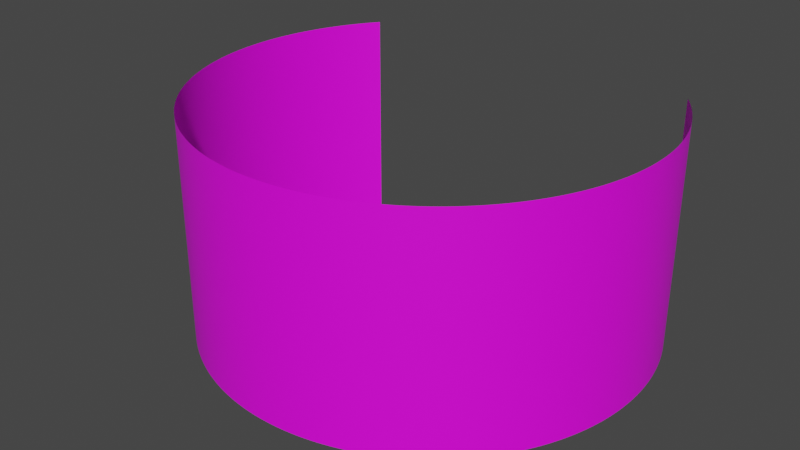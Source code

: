 # Source: Cave_UI_source.blend  (saved by Blender 3.4.6; exported with 4.5.12 LTS)
import bpy
from mathutils import Matrix  # noqa: F401  (used for matrix-valued properties, if any)

bpy.ops.wm.read_factory_settings(use_empty=True)
scene = bpy.context.scene
scene.name = 'Scene'

# ---- images (referenced by path relative to the original .blend; pixels are not part of the script)
import os
ASSET_DIR = os.environ.get("B2B_ASSET_DIR", "")  # directory of the original .blend (textures are referenced by path, not embedded)
HERE = os.path.dirname(os.path.abspath(__file__))  # packed textures are extracted next to this script under _unpacked/

def load_image(name, relpath, width, height, colorspace="sRGB"):
    """Load a texture the original file referenced (path relative to the .blend, or extracted next to this script)."""
    p = next((c for c in (os.path.join(HERE, relpath), os.path.join(ASSET_DIR, relpath)) if relpath and os.path.exists(c)), "")
    if p:
        img = bpy.data.images.load(p, check_existing=True)
        img.name = name
    else:  # same state as the original file: an image datablock whose file is absent (Cycles renders it pink)
        img = bpy.data.images.new(name, width, height)
        img.source = "FILE"
        img.filepath = "//" + (relpath or name)
    img.colorspace_settings.name = colorspace
    return img
img_calibration_pattern = load_image('Calibration Pattern', '', 4096, 1024, 'sRGB')

# ---- materials (node trees are filled in below, after node groups)
mat_calibration_pattern = bpy.data.materials.new('Calibration Pattern')
mat_calibration_pattern.use_backface_culling = True
mat_calibration_pattern.use_transparent_shadow = False

# ---- material node trees
mat_calibration_pattern.use_nodes = True; mat_calibration_pattern.node_tree.nodes.clear()
_N = mat_calibration_pattern.node_tree.nodes; _L = mat_calibration_pattern.node_tree.links
n0 = _N.new('ShaderNodeBsdfPrincipled'); n0.name = 'Principled BSDF'; n0.location = (10, 300)
n0.distribution = 'GGX'
n0.subsurface_method = 'RANDOM_WALK_SKIN'
n0.inputs[3].default_value = 1.45
n0.inputs[27].default_value = (0.0, 0.0, 0.0, 1.0)
n0.inputs[28].default_value = 1.0
n1 = _N.new('ShaderNodeOutputMaterial'); n1.name = 'Material Output'; n1.location = (300, 300)
n2 = _N.new('ShaderNodeTexImage'); n2.name = 'Image Texture'; n2.location = (-265, 254)
n2.image = img_calibration_pattern
_L.new(n0.outputs[0], n1.inputs[0])
_L.new(n2.outputs[0], n0.inputs[0])
n1.is_active_output = True

# ---- world
world_world = bpy.data.worlds.new('World'); scene.world = world_world
world_world.use_nodes = True; world_world.node_tree.nodes.clear()
_N = world_world.node_tree.nodes; _L = world_world.node_tree.links
n0 = _N.new('ShaderNodeOutputWorld'); n0.name = 'World Output'; n0.location = (300, 300)
n1 = _N.new('ShaderNodeBackground'); n1.name = 'Background'; n1.location = (10, 300)
n1.inputs[0].default_value = (0.05088, 0.05088, 0.05088, 1.0)
_L.new(n1.outputs[0], n0.inputs[0])
n0.is_active_output = True
world_world.color = (0.05088, 0.05088, 0.05088)
world_world.use_sun_shadow = False
world_world.sun_shadow_jitter_overblur = 0.0

# ---- meshes
me_cylinder_001 = bpy.data.meshes.new('Cylinder.001')
me_cylinder_001.from_pydata([(0.794, 0.6079, -0.5), (0.794, 0.6079, 0.5), (0.8016, 0.5979, -0.5), (0.8016, 0.5979, 0.5), (0.809, 0.5878, -0.5), (0.809, 0.5878, 0.5), (0.8163, 0.5776, -0.5), (0.8163, 0.5776, 0.5), (0.8235, 0.5673, -0.5), (0.8235, 0.5673, 0.5), (0.8306, 0.5569, -0.5), (0.8306, 0.5569, 0.5), (0.8375, 0.5464, -0.5), (0.8375, 0.5464, 0.5), (0.8443, 0.5358, -0.5), (0.8443, 0.5358, 0.5), (0.851, 0.5252, -0.5), (0.851, 0.5252, 0.5), (0.8575, 0.5144, -0.5), (0.8575, 0.5144, 0.5), (0.8639, 0.5036, -0.5), (0.8639, 0.5036, 0.5), (0.8702, 0.4927, -0.5), (0.8702, 0.4927, 0.5), (0.8763, 0.4818, -0.5), (0.8763, 0.4818, 0.5), (0.8823, 0.4707, -0.5), (0.8823, 0.4707, 0.5), (0.8881, 0.4596, -0.5), (0.8881, 0.4596, 0.5), (0.8938, 0.4484, -0.5), (0.8938, 0.4484, 0.5), (0.8994, 0.4371, -0.5), (0.8994, 0.4371, 0.5), (0.9048, 0.4258, -0.5), (0.9048, 0.4258, 0.5), (0.9101, 0.4144, -0.5), (0.9101, 0.4144, 0.5), (0.9152, 0.4029, -0.5), (0.9152, 0.4029, 0.5), (0.9202, 0.3914, -0.5), (0.9202, 0.3914, 0.5), (0.9251, 0.3798, -0.5), (0.9251, 0.3798, 0.5), (0.9298, 0.3681, -0.5), (0.9298, 0.3681, 0.5), (0.9343, 0.3564, -0.5), (0.9343, 0.3564, 0.5), (0.9387, 0.3446, -0.5), (0.9387, 0.3446, 0.5), (0.943, 0.3328, -0.5), (0.943, 0.3328, 0.5), (0.9471, 0.3209, -0.5), (0.9471, 0.3209, 0.5), (0.9511, 0.309, -0.5), (0.9511, 0.309, 0.5), (0.9549, 0.297, -0.5), (0.9549, 0.297, 0.5), (0.9585, 0.285, -0.5), (0.9585, 0.285, 0.5), (0.962, 0.273, -0.5), (0.962, 0.273, 0.5), (0.9654, 0.2608, -0.5), (0.9654, 0.2608, 0.5), (0.9686, 0.2487, -0.5), (0.9686, 0.2487, 0.5), (0.9716, 0.2365, -0.5), (0.9716, 0.2365, 0.5), (0.9745, 0.2243, -0.5), (0.9745, 0.2243, 0.5), (0.9773, 0.212, -0.5), (0.9773, 0.212, 0.5), (0.9799, 0.1997, -0.5), (0.9799, 0.1997, 0.5), (0.9823, 0.1874, -0.5), (0.9823, 0.1874, 0.5), (0.9846, 0.175, -0.5), (0.9846, 0.175, 0.5), (0.9867, 0.1626, -0.5), (0.9867, 0.1626, 0.5), (0.9887, 0.1502, -0.5), (0.9887, 0.1502, 0.5), (0.9905, 0.1378, -0.5), (0.9905, 0.1378, 0.5), (0.9921, 0.1253, -0.5), (0.9921, 0.1253, 0.5), (0.9936, 0.1129, -0.5), (0.9936, 0.1129, 0.5), (0.995, 0.1004, -0.5), (0.995, 0.1004, 0.5), (0.9961, 0.08785, -0.5), (0.9961, 0.08785, 0.5), (0.9972, 0.07533, -0.5), (0.9972, 0.07533, 0.5), (0.998, 0.06279, -0.5), (0.998, 0.06279, 0.5), (0.9987, 0.05024, -0.5), (0.9987, 0.05024, 0.5), (0.9993, 0.03769, -0.5), (0.9993, 0.03769, 0.5), (0.9997, 0.02513, -0.5), (0.9997, 0.02513, 0.5), (0.9999, 0.01257, -0.5), (0.9999, 0.01257, 0.5), (1.0, 0.0, -0.5), (1.0, 0.0, 0.5), (0.9999, -0.01257, -0.5), (0.9999, -0.01257, 0.5), (0.9997, -0.02513, -0.5), (0.9997, -0.02513, 0.5), (0.9993, -0.03769, -0.5), (0.9993, -0.03769, 0.5), (0.9987, -0.05024, -0.5), (0.9987, -0.05024, 0.5), (0.998, -0.06279, -0.5), (0.998, -0.06279, 0.5), (0.9972, -0.07533, -0.5), (0.9972, -0.07533, 0.5), (0.9961, -0.08785, -0.5), (0.9961, -0.08785, 0.5), (0.995, -0.1004, -0.5), (0.995, -0.1004, 0.5), (0.9936, -0.1129, -0.5), (0.9936, -0.1129, 0.5), (0.9921, -0.1253, -0.5), (0.9921, -0.1253, 0.5), (0.9905, -0.1378, -0.5), (0.9905, -0.1378, 0.5), (0.9887, -0.1502, -0.5), (0.9887, -0.1502, 0.5), (0.9867, -0.1626, -0.5), (0.9867, -0.1626, 0.5), (0.9846, -0.175, -0.5), (0.9846, -0.175, 0.5), (0.9823, -0.1874, -0.5), (0.9823, -0.1874, 0.5), (0.9799, -0.1997, -0.5), (0.9799, -0.1997, 0.5), (0.9773, -0.212, -0.5), (0.9773, -0.212, 0.5), (0.9745, -0.2243, -0.5), (0.9745, -0.2243, 0.5), (0.9716, -0.2365, -0.5), (0.9716, -0.2365, 0.5), (0.9686, -0.2487, -0.5), (0.9686, -0.2487, 0.5), (0.9654, -0.2608, -0.5), (0.9654, -0.2608, 0.5), (0.962, -0.273, -0.5), (0.962, -0.273, 0.5), (0.9585, -0.285, -0.5), (0.9585, -0.285, 0.5), (0.9549, -0.297, -0.5), (0.9549, -0.297, 0.5), (0.9511, -0.309, -0.5), (0.9511, -0.309, 0.5), (0.9471, -0.3209, -0.5), (0.9471, -0.3209, 0.5), (0.943, -0.3328, -0.5), (0.943, -0.3328, 0.5), (0.9387, -0.3446, -0.5), (0.9387, -0.3446, 0.5), (0.9343, -0.3564, -0.5), (0.9343, -0.3564, 0.5), (0.9298, -0.3681, -0.5), (0.9298, -0.3681, 0.5), (0.9251, -0.3798, -0.5), (0.9251, -0.3798, 0.5), (0.9202, -0.3914, -0.5), (0.9202, -0.3914, 0.5), (0.9152, -0.4029, -0.5), (0.9152, -0.4029, 0.5), (0.9101, -0.4144, -0.5), (0.9101, -0.4144, 0.5), (0.9048, -0.4258, -0.5), (0.9048, -0.4258, 0.5), (0.8994, -0.4371, -0.5), (0.8994, -0.4371, 0.5), (0.8938, -0.4484, -0.5), (0.8938, -0.4484, 0.5), (0.8881, -0.4596, -0.5), (0.8881, -0.4596, 0.5), (0.8823, -0.4707, -0.5), (0.8823, -0.4707, 0.5), (0.8763, -0.4818, -0.5), (0.8763, -0.4818, 0.5), (0.8702, -0.4927, -0.5), (0.8702, -0.4927, 0.5), (0.8639, -0.5036, -0.5), (0.8639, -0.5036, 0.5), (0.8575, -0.5144, -0.5), (0.8575, -0.5144, 0.5), (0.851, -0.5252, -0.5), (0.851, -0.5252, 0.5), (0.8443, -0.5358, -0.5), (0.8443, -0.5358, 0.5), (0.8375, -0.5464, -0.5), (0.8375, -0.5464, 0.5), (0.8306, -0.5569, -0.5), (0.8306, -0.5569, 0.5), (0.8235, -0.5673, -0.5), (0.8235, -0.5673, 0.5), (0.8163, -0.5776, -0.5), (0.8163, -0.5776, 0.5), (0.809, -0.5878, -0.5), (0.809, -0.5878, 0.5), (0.8016, -0.5979, -0.5), (0.8016, -0.5979, 0.5), (0.794, -0.6079, -0.5), (0.794, -0.6079, 0.5), (0.7863, -0.6179, -0.5), (0.7863, -0.6179, 0.5), (0.7785, -0.6277, -0.5), (0.7785, -0.6277, 0.5), (0.7705, -0.6374, -0.5), (0.7705, -0.6374, 0.5), (0.7624, -0.6471, -0.5), (0.7624, -0.6471, 0.5), (0.7543, -0.6566, -0.5), (0.7543, -0.6566, 0.5), (0.7459, -0.666, -0.5), (0.7459, -0.666, 0.5), (0.7375, -0.6753, -0.5), (0.7375, -0.6753, 0.5), (0.729, -0.6845, -0.5), (0.729, -0.6845, 0.5), (0.7203, -0.6937, -0.5), (0.7203, -0.6937, 0.5), (0.7115, -0.7026, -0.5), (0.7115, -0.7026, 0.5), (0.7026, -0.7115, -0.5), (0.7026, -0.7115, 0.5), (0.6937, -0.7203, -0.5), (0.6937, -0.7203, 0.5), (0.6845, -0.729, -0.5), (0.6845, -0.729, 0.5), (0.6753, -0.7375, -0.5), (0.6753, -0.7375, 0.5), (0.666, -0.7459, -0.5), (0.666, -0.7459, 0.5), (0.6566, -0.7543, -0.5), (0.6566, -0.7543, 0.5), (0.6471, -0.7624, -0.5), (0.6471, -0.7624, 0.5), (0.6374, -0.7705, -0.5), (0.6374, -0.7705, 0.5), (0.6277, -0.7785, -0.5), (0.6277, -0.7785, 0.5), (0.6179, -0.7863, -0.5), (0.6179, -0.7863, 0.5), (0.6079, -0.794, -0.5), (0.6079, -0.794, 0.5), (0.5979, -0.8016, -0.5), (0.5979, -0.8016, 0.5), (0.5878, -0.809, -0.5), (0.5878, -0.809, 0.5), (0.5776, -0.8163, -0.5), (0.5776, -0.8163, 0.5), (0.5673, -0.8235, -0.5), (0.5673, -0.8235, 0.5), (0.5569, -0.8306, -0.5), (0.5569, -0.8306, 0.5), (0.5464, -0.8375, -0.5), (0.5464, -0.8375, 0.5), (0.5358, -0.8443, -0.5), (0.5358, -0.8443, 0.5), (0.5252, -0.851, -0.5), (0.5252, -0.851, 0.5), (0.5144, -0.8575, -0.5), (0.5144, -0.8575, 0.5), (0.5036, -0.8639, -0.5), (0.5036, -0.8639, 0.5), (0.4927, -0.8702, -0.5), (0.4927, -0.8702, 0.5), (0.4818, -0.8763, -0.5), (0.4818, -0.8763, 0.5), (0.4707, -0.8823, -0.5), (0.4707, -0.8823, 0.5), (0.4596, -0.8881, -0.5), (0.4596, -0.8881, 0.5), (0.4484, -0.8938, -0.5), (0.4484, -0.8938, 0.5), (0.4371, -0.8994, -0.5), (0.4371, -0.8994, 0.5), (0.4258, -0.9048, -0.5), (0.4258, -0.9048, 0.5), (0.4144, -0.9101, -0.5), (0.4144, -0.9101, 0.5), (0.4029, -0.9152, -0.5), (0.4029, -0.9152, 0.5), (0.3914, -0.9202, -0.5), (0.3914, -0.9202, 0.5), (0.3798, -0.9251, -0.5), (0.3798, -0.9251, 0.5), (0.3681, -0.9298, -0.5), (0.3681, -0.9298, 0.5), (0.3564, -0.9343, -0.5), (0.3564, -0.9343, 0.5), (0.3446, -0.9387, -0.5), (0.3446, -0.9387, 0.5), (0.3328, -0.943, -0.5), (0.3328, -0.943, 0.5), (0.3209, -0.9471, -0.5), (0.3209, -0.9471, 0.5), (0.309, -0.9511, -0.5), (0.309, -0.9511, 0.5), (0.297, -0.9549, -0.5), (0.297, -0.9549, 0.5), (0.285, -0.9585, -0.5), (0.285, -0.9585, 0.5), (0.273, -0.962, -0.5), (0.273, -0.962, 0.5), (0.2608, -0.9654, -0.5), (0.2608, -0.9654, 0.5), (0.2487, -0.9686, -0.5), (0.2487, -0.9686, 0.5), (0.2365, -0.9716, -0.5), (0.2365, -0.9716, 0.5), (0.2243, -0.9745, -0.5), (0.2243, -0.9745, 0.5), (0.212, -0.9773, -0.5), (0.212, -0.9773, 0.5), (0.1997, -0.9799, -0.5), (0.1997, -0.9799, 0.5), (0.1874, -0.9823, -0.5), (0.1874, -0.9823, 0.5), (0.175, -0.9846, -0.5), (0.175, -0.9846, 0.5), (0.1626, -0.9867, -0.5), (0.1626, -0.9867, 0.5), (0.1502, -0.9887, -0.5), (0.1502, -0.9887, 0.5), (0.1378, -0.9905, -0.5), (0.1378, -0.9905, 0.5), (0.1253, -0.9921, -0.5), (0.1253, -0.9921, 0.5), (0.1129, -0.9936, -0.5), (0.1129, -0.9936, 0.5), (0.1004, -0.995, -0.5), (0.1004, -0.995, 0.5), (0.08785, -0.9961, -0.5), (0.08785, -0.9961, 0.5), (0.07533, -0.9972, -0.5), (0.07533, -0.9972, 0.5), (0.06279, -0.998, -0.5), (0.06279, -0.998, 0.5), (0.05024, -0.9987, -0.5), (0.05024, -0.9987, 0.5), (0.03769, -0.9993, -0.5), (0.03769, -0.9993, 0.5), (0.02513, -0.9997, -0.5), (0.02513, -0.9997, 0.5), (0.01257, -0.9999, -0.5), (0.01257, -0.9999, 0.5), (0.0, -1.0, -0.5), (0.0, -1.0, 0.5), (-0.01257, -0.9999, -0.5), (-0.01257, -0.9999, 0.5), (-0.02513, -0.9997, -0.5), (-0.02513, -0.9997, 0.5), (-0.03769, -0.9993, -0.5), (-0.03769, -0.9993, 0.5), (-0.05024, -0.9987, -0.5), (-0.05024, -0.9987, 0.5), (-0.06279, -0.998, -0.5), (-0.06279, -0.998, 0.5), (-0.07533, -0.9972, -0.5), (-0.07533, -0.9972, 0.5), (-0.08785, -0.9961, -0.5), (-0.08785, -0.9961, 0.5), (-0.1004, -0.995, -0.5), (-0.1004, -0.995, 0.5), (-0.1129, -0.9936, -0.5), (-0.1129, -0.9936, 0.5), (-0.1253, -0.9921, -0.5), (-0.1253, -0.9921, 0.5), (-0.1378, -0.9905, -0.5), (-0.1378, -0.9905, 0.5), (-0.1502, -0.9887, -0.5), (-0.1502, -0.9887, 0.5), (-0.1626, -0.9867, -0.5), (-0.1626, -0.9867, 0.5), (-0.175, -0.9846, -0.5), (-0.175, -0.9846, 0.5), (-0.1874, -0.9823, -0.5), (-0.1874, -0.9823, 0.5), (-0.1997, -0.9799, -0.5), (-0.1997, -0.9799, 0.5), (-0.212, -0.9773, -0.5), (-0.212, -0.9773, 0.5), (-0.2243, -0.9745, -0.5), (-0.2243, -0.9745, 0.5), (-0.2365, -0.9716, -0.5), (-0.2365, -0.9716, 0.5), (-0.2487, -0.9686, -0.5), (-0.2487, -0.9686, 0.5), (-0.2608, -0.9654, -0.5), (-0.2608, -0.9654, 0.5), (-0.273, -0.962, -0.5), (-0.273, -0.962, 0.5), (-0.285, -0.9585, -0.5), (-0.285, -0.9585, 0.5), (-0.297, -0.9549, -0.5), (-0.297, -0.9549, 0.5), (-0.309, -0.9511, -0.5), (-0.309, -0.9511, 0.5), (-0.3209, -0.9471, -0.5), (-0.3209, -0.9471, 0.5), (-0.3328, -0.943, -0.5), (-0.3328, -0.943, 0.5), (-0.3446, -0.9387, -0.5), (-0.3446, -0.9387, 0.5), (-0.3564, -0.9343, -0.5), (-0.3564, -0.9343, 0.5), (-0.3681, -0.9298, -0.5), (-0.3681, -0.9298, 0.5), (-0.3798, -0.9251, -0.5), (-0.3798, -0.9251, 0.5), (-0.3914, -0.9202, -0.5), (-0.3914, -0.9202, 0.5), (-0.4029, -0.9152, -0.5), (-0.4029, -0.9152, 0.5), (-0.4144, -0.9101, -0.5), (-0.4144, -0.9101, 0.5), (-0.4258, -0.9048, -0.5), (-0.4258, -0.9048, 0.5), (-0.4371, -0.8994, -0.5), (-0.4371, -0.8994, 0.5), (-0.4484, -0.8938, -0.5), (-0.4484, -0.8938, 0.5), (-0.4596, -0.8881, -0.5), (-0.4596, -0.8881, 0.5), (-0.4707, -0.8823, -0.5), (-0.4707, -0.8823, 0.5), (-0.4818, -0.8763, -0.5), (-0.4818, -0.8763, 0.5), (-0.4927, -0.8702, -0.5), (-0.4927, -0.8702, 0.5), (-0.5036, -0.8639, -0.5), (-0.5036, -0.8639, 0.5), (-0.5144, -0.8575, -0.5), (-0.5144, -0.8575, 0.5), (-0.5252, -0.851, -0.5), (-0.5252, -0.851, 0.5), (-0.5358, -0.8443, -0.5), (-0.5358, -0.8443, 0.5), (-0.5464, -0.8375, -0.5), (-0.5464, -0.8375, 0.5), (-0.5569, -0.8306, -0.5), (-0.5569, -0.8306, 0.5), (-0.5673, -0.8235, -0.5), (-0.5673, -0.8235, 0.5), (-0.5776, -0.8163, -0.5), (-0.5776, -0.8163, 0.5), (-0.5878, -0.809, -0.5), (-0.5878, -0.809, 0.5), (-0.5979, -0.8016, -0.5), (-0.5979, -0.8016, 0.5), (-0.6079, -0.794, -0.5), (-0.6079, -0.794, 0.5), (-0.6179, -0.7863, -0.5), (-0.6179, -0.7863, 0.5), (-0.6277, -0.7785, -0.5), (-0.6277, -0.7785, 0.5), (-0.6374, -0.7705, -0.5), (-0.6374, -0.7705, 0.5), (-0.6471, -0.7624, -0.5), (-0.6471, -0.7624, 0.5), (-0.6566, -0.7543, -0.5), (-0.6566, -0.7543, 0.5), (-0.666, -0.7459, -0.5), (-0.666, -0.7459, 0.5), (-0.6753, -0.7375, -0.5), (-0.6753, -0.7375, 0.5), (-0.6845, -0.729, -0.5), (-0.6845, -0.729, 0.5), (-0.6937, -0.7203, -0.5), (-0.6937, -0.7203, 0.5), (-0.7026, -0.7115, -0.5), (-0.7026, -0.7115, 0.5), (-0.7115, -0.7026, -0.5), (-0.7115, -0.7026, 0.5), (-0.7203, -0.6937, -0.5), (-0.7203, -0.6937, 0.5), (-0.729, -0.6845, -0.5), (-0.729, -0.6845, 0.5), (-0.7375, -0.6753, -0.5), (-0.7375, -0.6753, 0.5), (-0.7459, -0.666, -0.5), (-0.7459, -0.666, 0.5), (-0.7543, -0.6566, -0.5), (-0.7543, -0.6566, 0.5), (-0.7624, -0.6471, -0.5), (-0.7624, -0.6471, 0.5), (-0.7705, -0.6374, -0.5), (-0.7705, -0.6374, 0.5), (-0.7785, -0.6277, -0.5), (-0.7785, -0.6277, 0.5), (-0.7863, -0.6179, -0.5), (-0.7863, -0.6179, 0.5), (-0.794, -0.6079, -0.5), (-0.794, -0.6079, 0.5), (-0.8016, -0.5979, -0.5), (-0.8016, -0.5979, 0.5), (-0.809, -0.5878, -0.5), (-0.809, -0.5878, 0.5), (-0.8163, -0.5776, -0.5), (-0.8163, -0.5776, 0.5), (-0.8235, -0.5673, -0.5), (-0.8235, -0.5673, 0.5), (-0.8306, -0.5569, -0.5), (-0.8306, -0.5569, 0.5), (-0.8375, -0.5464, -0.5), (-0.8375, -0.5464, 0.5), (-0.8443, -0.5358, -0.5), (-0.8443, -0.5358, 0.5), (-0.851, -0.5252, -0.5), (-0.851, -0.5252, 0.5), (-0.8575, -0.5144, -0.5), (-0.8575, -0.5144, 0.5), (-0.8639, -0.5036, -0.5), (-0.8639, -0.5036, 0.5), (-0.8702, -0.4927, -0.5), (-0.8702, -0.4927, 0.5), (-0.8763, -0.4818, -0.5), (-0.8763, -0.4818, 0.5), (-0.8823, -0.4707, -0.5), (-0.8823, -0.4707, 0.5), (-0.8881, -0.4596, -0.5), (-0.8881, -0.4596, 0.5), (-0.8938, -0.4484, -0.5), (-0.8938, -0.4484, 0.5), (-0.8994, -0.4371, -0.5), (-0.8994, -0.4371, 0.5), (-0.9048, -0.4258, -0.5), (-0.9048, -0.4258, 0.5), (-0.9101, -0.4144, -0.5), (-0.9101, -0.4144, 0.5), (-0.9152, -0.4029, -0.5), (-0.9152, -0.4029, 0.5), (-0.9202, -0.3914, -0.5), (-0.9202, -0.3914, 0.5), (-0.9251, -0.3798, -0.5), (-0.9251, -0.3798, 0.5), (-0.9298, -0.3681, -0.5), (-0.9298, -0.3681, 0.5), (-0.9343, -0.3564, -0.5), (-0.9343, -0.3564, 0.5), (-0.9387, -0.3446, -0.5), (-0.9387, -0.3446, 0.5), (-0.943, -0.3328, -0.5), (-0.943, -0.3328, 0.5), (-0.9471, -0.3209, -0.5), (-0.9471, -0.3209, 0.5), (-0.9511, -0.309, -0.5), (-0.9511, -0.309, 0.5), (-0.9549, -0.297, -0.5), (-0.9549, -0.297, 0.5), (-0.9585, -0.285, -0.5), (-0.9585, -0.285, 0.5), (-0.962, -0.273, -0.5), (-0.962, -0.273, 0.5), (-0.9654, -0.2608, -0.5), (-0.9654, -0.2608, 0.5), (-0.9686, -0.2487, -0.5), (-0.9686, -0.2487, 0.5), (-0.9716, -0.2365, -0.5), (-0.9716, -0.2365, 0.5), (-0.9745, -0.2243, -0.5), (-0.9745, -0.2243, 0.5), (-0.9773, -0.212, -0.5), (-0.9773, -0.212, 0.5), (-0.9799, -0.1997, -0.5), (-0.9799, -0.1997, 0.5), (-0.9823, -0.1874, -0.5), (-0.9823, -0.1874, 0.5), (-0.9846, -0.175, -0.5), (-0.9846, -0.175, 0.5), (-0.9867, -0.1626, -0.5), (-0.9867, -0.1626, 0.5), (-0.9887, -0.1502, -0.5), (-0.9887, -0.1502, 0.5), (-0.9905, -0.1378, -0.5), (-0.9905, -0.1378, 0.5), (-0.9921, -0.1253, -0.5), (-0.9921, -0.1253, 0.5), (-0.9936, -0.1129, -0.5), (-0.9936, -0.1129, 0.5), (-0.995, -0.1004, -0.5), (-0.995, -0.1004, 0.5), (-0.9961, -0.08785, -0.5), (-0.9961, -0.08785, 0.5), (-0.9972, -0.07533, -0.5), (-0.9972, -0.07533, 0.5), (-0.998, -0.06279, -0.5), (-0.998, -0.06279, 0.5), (-0.9987, -0.05024, -0.5), (-0.9987, -0.05024, 0.5), (-0.9993, -0.03769, -0.5), (-0.9993, -0.03769, 0.5), (-0.9997, -0.02513, -0.5), (-0.9997, -0.02513, 0.5), (-0.9999, -0.01257, -0.5), (-0.9999, -0.01257, 0.5), (-1.0, 0.0, -0.5), (-1.0, 0.0, 0.5), (-0.9999, 0.01257, -0.5), (-0.9999, 0.01257, 0.5), (-0.9997, 0.02513, -0.5), (-0.9997, 0.02513, 0.5), (-0.9993, 0.03769, -0.5), (-0.9993, 0.03769, 0.5), (-0.9987, 0.05024, -0.5), (-0.9987, 0.05024, 0.5), (-0.998, 0.06279, -0.5), (-0.998, 0.06279, 0.5), (-0.9972, 0.07533, -0.5), (-0.9972, 0.07533, 0.5), (-0.9961, 0.08785, -0.5), (-0.9961, 0.08785, 0.5), (-0.995, 0.1004, -0.5), (-0.995, 0.1004, 0.5), (-0.9936, 0.1129, -0.5), (-0.9936, 0.1129, 0.5), (-0.9921, 0.1253, -0.5), (-0.9921, 0.1253, 0.5), (-0.9905, 0.1378, -0.5), (-0.9905, 0.1378, 0.5), (-0.9887, 0.1502, -0.5), (-0.9887, 0.1502, 0.5), (-0.9867, 0.1626, -0.5), (-0.9867, 0.1626, 0.5), (-0.9846, 0.175, -0.5), (-0.9846, 0.175, 0.5), (-0.9823, 0.1874, -0.5), (-0.9823, 0.1874, 0.5), (-0.9799, 0.1997, -0.5), (-0.9799, 0.1997, 0.5), (-0.9773, 0.212, -0.5), (-0.9773, 0.212, 0.5), (-0.9745, 0.2243, -0.5), (-0.9745, 0.2243, 0.5), (-0.9716, 0.2365, -0.5), (-0.9716, 0.2365, 0.5), (-0.9686, 0.2487, -0.5), (-0.9686, 0.2487, 0.5), (-0.9654, 0.2608, -0.5), (-0.9654, 0.2608, 0.5), (-0.962, 0.273, -0.5), (-0.962, 0.273, 0.5), (-0.9585, 0.285, -0.5), (-0.9585, 0.285, 0.5), (-0.9549, 0.297, -0.5), (-0.9549, 0.297, 0.5), (-0.9511, 0.309, -0.5), (-0.9511, 0.309, 0.5), (-0.9471, 0.3209, -0.5), (-0.9471, 0.3209, 0.5), (-0.943, 0.3328, -0.5), (-0.943, 0.3328, 0.5), (-0.9387, 0.3446, -0.5), (-0.9387, 0.3446, 0.5), (-0.9343, 0.3564, -0.5), (-0.9343, 0.3564, 0.5), (-0.9298, 0.3681, -0.5), (-0.9298, 0.3681, 0.5), (-0.9251, 0.3798, -0.5), (-0.9251, 0.3798, 0.5), (-0.9202, 0.3914, -0.5), (-0.9202, 0.3914, 0.5), (-0.9152, 0.4029, -0.5), (-0.9152, 0.4029, 0.5), (-0.9101, 0.4144, -0.5), (-0.9101, 0.4144, 0.5), (-0.9048, 0.4258, -0.5), (-0.9048, 0.4258, 0.5), (-0.8994, 0.4371, -0.5), (-0.8994, 0.4371, 0.5), (-0.8938, 0.4484, -0.5), (-0.8938, 0.4484, 0.5), (-0.8881, 0.4596, -0.5), (-0.8881, 0.4596, 0.5), (-0.8823, 0.4707, -0.5), (-0.8823, 0.4707, 0.5), (-0.8763, 0.4818, -0.5), (-0.8763, 0.4818, 0.5), (-0.8702, 0.4927, -0.5), (-0.8702, 0.4927, 0.5), (-0.8639, 0.5036, -0.5), (-0.8639, 0.5036, 0.5), (-0.8575, 0.5144, -0.5), (-0.8575, 0.5144, 0.5), (-0.851, 0.5252, -0.5), (-0.851, 0.5252, 0.5), (-0.8443, 0.5358, -0.5), (-0.8443, 0.5358, 0.5), (-0.8375, 0.5464, -0.5), (-0.8375, 0.5464, 0.5), (-0.8306, 0.5569, -0.5), (-0.8306, 0.5569, 0.5), (-0.8235, 0.5673, -0.5), (-0.8235, 0.5673, 0.5), (-0.8163, 0.5776, -0.5), (-0.8163, 0.5776, 0.5), (-0.809, 0.5878, -0.5), (-0.809, 0.5878, 0.5), (-0.8016, 0.5979, -0.5), (-0.8016, 0.5979, 0.5), (-0.794, 0.6079, -0.5), (-0.794, 0.6079, 0.5)], [], [(0, 2, 3, 1), (2, 4, 5, 3), (4, 6, 7, 5), (6, 8, 9, 7), (8, 10, 11, 9), (10, 12, 13, 11), (12, 14, 15, 13), (14, 16, 17, 15), (16, 18, 19, 17), (18, 20, 21, 19), (20, 22, 23, 21), (22, 24, 25, 23), (24, 26, 27, 25), (26, 28, 29, 27), (28, 30, 31, 29), (30, 32, 33, 31), (32, 34, 35, 33), (34, 36, 37, 35), (36, 38, 39, 37), (38, 40, 41, 39), (40, 42, 43, 41), (42, 44, 45, 43), (44, 46, 47, 45), (46, 48, 49, 47), (48, 50, 51, 49), (50, 52, 53, 51), (52, 54, 55, 53), (54, 56, 57, 55), (56, 58, 59, 57), (58, 60, 61, 59), (60, 62, 63, 61), (62, 64, 65, 63), (64, 66, 67, 65), (66, 68, 69, 67), (68, 70, 71, 69), (70, 72, 73, 71), (72, 74, 75, 73), (74, 76, 77, 75), (76, 78, 79, 77), (78, 80, 81, 79), (80, 82, 83, 81), (82, 84, 85, 83), (84, 86, 87, 85), (86, 88, 89, 87), (88, 90, 91, 89), (90, 92, 93, 91), (92, 94, 95, 93), (94, 96, 97, 95), (96, 98, 99, 97), (98, 100, 101, 99), (100, 102, 103, 101), (102, 104, 105, 103), (104, 106, 107, 105), (106, 108, 109, 107), (108, 110, 111, 109), (110, 112, 113, 111), (112, 114, 115, 113), (114, 116, 117, 115), (116, 118, 119, 117), (118, 120, 121, 119), (120, 122, 123, 121), (122, 124, 125, 123), (124, 126, 127, 125), (126, 128, 129, 127), (128, 130, 131, 129), (130, 132, 133, 131), (132, 134, 135, 133), (134, 136, 137, 135), (136, 138, 139, 137), (138, 140, 141, 139), (140, 142, 143, 141), (142, 144, 145, 143), (144, 146, 147, 145), (146, 148, 149, 147), (148, 150, 151, 149), (150, 152, 153, 151), (152, 154, 155, 153), (154, 156, 157, 155), (156, 158, 159, 157), (158, 160, 161, 159), (160, 162, 163, 161), (162, 164, 165, 163), (164, 166, 167, 165), (166, 168, 169, 167), (168, 170, 171, 169), (170, 172, 173, 171), (172, 174, 175, 173), (174, 176, 177, 175), (176, 178, 179, 177), (178, 180, 181, 179), (180, 182, 183, 181), (182, 184, 185, 183), (184, 186, 187, 185), (186, 188, 189, 187), (188, 190, 191, 189), (190, 192, 193, 191), (192, 194, 195, 193), (194, 196, 197, 195), (196, 198, 199, 197), (198, 200, 201, 199), (200, 202, 203, 201), (202, 204, 205, 203), (204, 206, 207, 205), (206, 208, 209, 207), (208, 210, 211, 209), (210, 212, 213, 211), (212, 214, 215, 213), (214, 216, 217, 215), (216, 218, 219, 217), (218, 220, 221, 219), (220, 222, 223, 221), (222, 224, 225, 223), (224, 226, 227, 225), (226, 228, 229, 227), (228, 230, 231, 229), (230, 232, 233, 231), (232, 234, 235, 233), (234, 236, 237, 235), (236, 238, 239, 237), (238, 240, 241, 239), (240, 242, 243, 241), (242, 244, 245, 243), (244, 246, 247, 245), (246, 248, 249, 247), (248, 250, 251, 249), (250, 252, 253, 251), (252, 254, 255, 253), (254, 256, 257, 255), (256, 258, 259, 257), (258, 260, 261, 259), (260, 262, 263, 261), (262, 264, 265, 263), (264, 266, 267, 265), (266, 268, 269, 267), (268, 270, 271, 269), (270, 272, 273, 271), (272, 274, 275, 273), (274, 276, 277, 275), (276, 278, 279, 277), (278, 280, 281, 279), (280, 282, 283, 281), (282, 284, 285, 283), (284, 286, 287, 285), (286, 288, 289, 287), (288, 290, 291, 289), (290, 292, 293, 291), (292, 294, 295, 293), (294, 296, 297, 295), (296, 298, 299, 297), (298, 300, 301, 299), (300, 302, 303, 301), (302, 304, 305, 303), (304, 306, 307, 305), (306, 308, 309, 307), (308, 310, 311, 309), (310, 312, 313, 311), (312, 314, 315, 313), (314, 316, 317, 315), (316, 318, 319, 317), (318, 320, 321, 319), (320, 322, 323, 321), (322, 324, 325, 323), (324, 326, 327, 325), (326, 328, 329, 327), (328, 330, 331, 329), (330, 332, 333, 331), (332, 334, 335, 333), (334, 336, 337, 335), (336, 338, 339, 337), (338, 340, 341, 339), (340, 342, 343, 341), (342, 344, 345, 343), (344, 346, 347, 345), (346, 348, 349, 347), (348, 350, 351, 349), (350, 352, 353, 351), (352, 354, 355, 353), (354, 356, 357, 355), (356, 358, 359, 357), (358, 360, 361, 359), (360, 362, 363, 361), (362, 364, 365, 363), (364, 366, 367, 365), (366, 368, 369, 367), (368, 370, 371, 369), (370, 372, 373, 371), (372, 374, 375, 373), (374, 376, 377, 375), (376, 378, 379, 377), (378, 380, 381, 379), (380, 382, 383, 381), (382, 384, 385, 383), (384, 386, 387, 385), (386, 388, 389, 387), (388, 390, 391, 389), (390, 392, 393, 391), (392, 394, 395, 393), (394, 396, 397, 395), (396, 398, 399, 397), (398, 400, 401, 399), (400, 402, 403, 401), (402, 404, 405, 403), (404, 406, 407, 405), (406, 408, 409, 407), (408, 410, 411, 409), (410, 412, 413, 411), (412, 414, 415, 413), (414, 416, 417, 415), (416, 418, 419, 417), (418, 420, 421, 419), (420, 422, 423, 421), (422, 424, 425, 423), (424, 426, 427, 425), (426, 428, 429, 427), (428, 430, 431, 429), (430, 432, 433, 431), (432, 434, 435, 433), (434, 436, 437, 435), (436, 438, 439, 437), (438, 440, 441, 439), (440, 442, 443, 441), (442, 444, 445, 443), (444, 446, 447, 445), (446, 448, 449, 447), (448, 450, 451, 449), (450, 452, 453, 451), (452, 454, 455, 453), (454, 456, 457, 455), (456, 458, 459, 457), (458, 460, 461, 459), (460, 462, 463, 461), (462, 464, 465, 463), (464, 466, 467, 465), (466, 468, 469, 467), (468, 470, 471, 469), (470, 472, 473, 471), (472, 474, 475, 473), (474, 476, 477, 475), (476, 478, 479, 477), (478, 480, 481, 479), (480, 482, 483, 481), (482, 484, 485, 483), (484, 486, 487, 485), (486, 488, 489, 487), (488, 490, 491, 489), (490, 492, 493, 491), (492, 494, 495, 493), (494, 496, 497, 495), (496, 498, 499, 497), (498, 500, 501, 499), (500, 502, 503, 501), (502, 504, 505, 503), (504, 506, 507, 505), (506, 508, 509, 507), (508, 510, 511, 509), (510, 512, 513, 511), (512, 514, 515, 513), (514, 516, 517, 515), (516, 518, 519, 517), (518, 520, 521, 519), (520, 522, 523, 521), (522, 524, 525, 523), (524, 526, 527, 525), (526, 528, 529, 527), (528, 530, 531, 529), (530, 532, 533, 531), (532, 534, 535, 533), (534, 536, 537, 535), (536, 538, 539, 537), (538, 540, 541, 539), (540, 542, 543, 541), (542, 544, 545, 543), (544, 546, 547, 545), (546, 548, 549, 547), (548, 550, 551, 549), (550, 552, 553, 551), (552, 554, 555, 553), (554, 556, 557, 555), (556, 558, 559, 557), (558, 560, 561, 559), (560, 562, 563, 561), (562, 564, 565, 563), (564, 566, 567, 565), (566, 568, 569, 567), (568, 570, 571, 569), (570, 572, 573, 571), (572, 574, 575, 573), (574, 576, 577, 575), (576, 578, 579, 577), (578, 580, 581, 579), (580, 582, 583, 581), (582, 584, 585, 583), (584, 586, 587, 585), (586, 588, 589, 587), (588, 590, 591, 589), (590, 592, 593, 591), (592, 594, 595, 593), (594, 596, 597, 595), (596, 598, 599, 597), (598, 600, 601, 599), (600, 602, 603, 601), (602, 604, 605, 603), (604, 606, 607, 605), (606, 608, 609, 607), (608, 610, 611, 609), (610, 612, 613, 611), (612, 614, 615, 613), (614, 616, 617, 615), (616, 618, 619, 617), (618, 620, 621, 619), (620, 622, 623, 621), (622, 624, 625, 623), (624, 626, 627, 625), (626, 628, 629, 627), (628, 630, 631, 629), (630, 632, 633, 631), (632, 634, 635, 633), (634, 636, 637, 635), (636, 638, 639, 637), (638, 640, 641, 639), (640, 642, 643, 641), (642, 644, 645, 643), (644, 646, 647, 645), (646, 648, 649, 647), (648, 650, 651, 649), (650, 652, 653, 651), (652, 654, 655, 653), (654, 656, 657, 655), (656, 658, 659, 657), (658, 660, 661, 659), (660, 662, 663, 661), (662, 664, 665, 663), (664, 666, 667, 665), (666, 668, 669, 667), (668, 670, 671, 669), (670, 672, 673, 671), (672, 674, 675, 673), (674, 676, 677, 675), (676, 678, 679, 677), (678, 680, 681, 679), (680, 682, 683, 681), (682, 684, 685, 683), (684, 686, 687, 685), (686, 688, 689, 687), (688, 690, 691, 689), (690, 692, 693, 691), (692, 694, 695, 693), (694, 696, 697, 695), (696, 698, 699, 697), (698, 700, 701, 699), (700, 702, 703, 701), (702, 704, 705, 703), (704, 706, 707, 705), (706, 708, 709, 707)])
me_cylinder_001.polygons.foreach_set('use_smooth', [True] * 354)
_uv = me_cylinder_001.uv_layers.new(name='UVMap')
_uv.uv.foreach_set('vector', [-2.48e-10, 0.0, 0.002825, 0.0, 0.002825, 1.0, -2.48e-10, 1.0, 0.002825, 0.0, 0.00565, 0.0, 0.00565, 1.0, 0.002825, 1.0, 0.00565, 0.0, 0.008474, 0.0, 0.008474, 1.0, 0.00565, 1.0, 0.008474, 0.0, 0.0113, 0.0, 0.0113, 1.0, 0.008474, 1.0, 0.0113, 0.0, 0.01412, 0.0, 0.01412, 1.0, 0.0113, 1.0, 0.01412, 0.0, 0.01695, 0.0, 0.01695, 1.0, 0.01412, 1.0, 0.01695, 0.0, 0.01977, 0.0, 0.01977, 1.0, 0.01695, 1.0, 0.01977, 0.0, 0.0226, 0.0, 0.0226, 1.0, 0.01977, 1.0, 0.0226, 0.0, 0.02542, 0.0, 0.02542, 1.0, 0.0226, 1.0, 0.02542, 0.0, 0.02825, 0.0, 0.02825, 1.0, 0.02542, 1.0, 0.02825, 0.0, 0.03107, 0.0, 0.03107, 1.0, 0.02825, 1.0, 0.03107, 0.0, 0.0339, 0.0, 0.0339, 1.0, 0.03107, 1.0, 0.0339, 0.0, 0.03672, 0.0, 0.03672, 1.0, 0.0339, 1.0, 0.03672, 0.0, 0.03955, 0.0, 0.03955, 1.0, 0.03672, 1.0, 0.03955, 0.0, 0.04237, 0.0, 0.04237, 1.0, 0.03955, 1.0, 0.04237, 0.0, 0.0452, 0.0, 0.0452, 1.0, 0.04237, 1.0, 0.0452, 0.0, 0.04802, 0.0, 0.04802, 1.0, 0.0452, 1.0, 0.04802, 0.0, 0.05085, 0.0, 0.05085, 1.0, 0.04802, 1.0, 0.05085, 0.0, 0.05367, 0.0, 0.05367, 1.0, 0.05085, 1.0, 0.05367, 0.0, 0.0565, 0.0, 0.0565, 1.0, 0.05367, 1.0, 0.0565, 0.0, 0.05932, 0.0, 0.05932, 1.0, 0.0565, 1.0, 0.05932, 0.0, 0.06215, 0.0, 0.06215, 1.0, 0.05932, 1.0, 0.06215, 0.0, 0.06497, 0.0, 0.06497, 1.0, 0.06215, 1.0, 0.06497, 0.0, 0.0678, 0.0, 0.0678, 1.0, 0.06497, 1.0, 0.0678, 0.0, 0.07062, 0.0, 0.07062, 1.0, 0.0678, 1.0, 0.07062, 0.0, 0.07345, 0.0, 0.07345, 1.0, 0.07062, 1.0, 0.07345, 0.0, 0.07627, 0.0, 0.07627, 1.0, 0.07345, 1.0, 0.07627, 0.0, 0.0791, 0.0, 0.0791, 1.0, 0.07627, 1.0, 0.0791, 0.0, 0.08192, 0.0, 0.08192, 1.0, 0.0791, 1.0, 0.08192, 0.0, 0.08475, 0.0, 0.08475, 1.0, 0.08192, 1.0, 0.08475, 0.0, 0.08757, 0.0, 0.08757, 1.0, 0.08475, 1.0, 0.08757, 0.0, 0.09039, 0.0, 0.09039, 1.0, 0.08757, 1.0, 0.09039, 0.0, 0.09322, 0.0, 0.09322, 1.0, 0.09039, 1.0, 0.09322, 0.0, 0.09604, 0.0, 0.09604, 1.0, 0.09322, 1.0, 0.09604, 0.0, 0.09887, 0.0, 0.09887, 1.0, 0.09604, 1.0, 0.09887, 0.0, 0.1017, 0.0, 0.1017, 1.0, 0.09887, 1.0, 0.1017, 0.0, 0.1045, 0.0, 0.1045, 1.0, 0.1017, 1.0, 0.1045, 0.0, 0.1073, 0.0, 0.1073, 1.0, 0.1045, 1.0, 0.1073, 0.0, 0.1102, 0.0, 0.1102, 1.0, 0.1073, 1.0, 0.1102, 0.0, 0.113, 0.0, 0.113, 1.0, 0.1102, 1.0, 0.113, 0.0, 0.1158, 0.0, 0.1158, 1.0, 0.113, 1.0, 0.1158, 0.0, 0.1186, 0.0, 0.1186, 1.0, 0.1158, 1.0, 0.1186, 0.0, 0.1215, 0.0, 0.1215, 1.0, 0.1186, 1.0, 0.1215, 0.0, 0.1243, 0.0, 0.1243, 1.0, 0.1215, 1.0, 0.1243, 0.0, 0.1271, 0.0, 0.1271, 1.0, 0.1243, 1.0, 0.1271, 0.0, 0.1299, 0.0, 0.1299, 1.0, 0.1271, 1.0, 0.1299, 0.0, 0.1328, 0.0, 0.1328, 1.0, 0.1299, 1.0, 0.1328, 0.0, 0.1356, 0.0, 0.1356, 1.0, 0.1328, 1.0, 0.1356, 0.0, 0.1384, 0.0, 0.1384, 1.0, 0.1356, 1.0, 0.1384, 0.0, 0.1412, 0.0, 0.1412, 1.0, 0.1384, 1.0, 0.1412, 0.0, 0.1441, 0.0, 0.1441, 1.0, 0.1412, 1.0, 0.1441, 0.0, 0.1469, 0.0, 0.1469, 1.0, 0.1441, 1.0, 0.1469, 0.0, 0.1497, 0.0, 0.1497, 1.0, 0.1469, 1.0, 0.1497, 0.0, 0.1525, 0.0, 0.1525, 1.0, 0.1497, 1.0, 0.1525, 0.0, 0.1554, 0.0, 0.1554, 1.0, 0.1525, 1.0, 0.1554, 0.0, 0.1582, 0.0, 0.1582, 1.0, 0.1554, 1.0, 0.1582, 0.0, 0.161, 0.0, 0.161, 1.0, 0.1582, 1.0, 0.161, 0.0, 0.1638, 0.0, 0.1638, 1.0, 0.161, 1.0, 0.1638, 0.0, 0.1667, 0.0, 0.1667, 1.0, 0.1638, 1.0, 0.1667, 0.0, 0.1695, 0.0, 0.1695, 1.0, 0.1667, 1.0, 0.1695, 0.0, 0.1723, 0.0, 0.1723, 1.0, 0.1695, 1.0, 0.1723, 0.0, 0.1751, 0.0, 0.1751, 1.0, 0.1723, 1.0, 0.1751, 0.0, 0.178, 0.0, 0.178, 1.0, 0.1751, 1.0, 0.178, 0.0, 0.1808, 0.0, 0.1808, 1.0, 0.178, 1.0, 0.1808, 0.0, 0.1836, 0.0, 0.1836, 1.0, 0.1808, 1.0, 0.1836, 0.0, 0.1864, 0.0, 0.1864, 1.0, 0.1836, 1.0, 0.1864, 0.0, 0.1893, 0.0, 0.1893, 1.0, 0.1864, 1.0, 0.1893, 0.0, 0.1921, 0.0, 0.1921, 1.0, 0.1893, 1.0, 0.1921, 0.0, 0.1949, 0.0, 0.1949, 1.0, 0.1921, 1.0, 0.1949, 0.0, 0.1977, 0.0, 0.1977, 1.0, 0.1949, 1.0, 0.1977, 0.0, 0.2006, 0.0, 0.2006, 1.0, 0.1977, 1.0, 0.2006, 0.0, 0.2034, 0.0, 0.2034, 1.0, 0.2006, 1.0, 0.2034, 0.0, 0.2062, 0.0, 0.2062, 1.0, 0.2034, 1.0, 0.2062, 0.0, 0.209, 0.0, 0.209, 1.0, 0.2062, 1.0, 0.209, 0.0, 0.2119, 0.0, 0.2119, 1.0, 0.209, 1.0, 0.2119, 0.0, 0.2147, 0.0, 0.2147, 1.0, 0.2119, 1.0, 0.2147, 0.0, 0.2175, 0.0, 0.2175, 1.0, 0.2147, 1.0, 0.2175, 0.0, 0.2203, 0.0, 0.2203, 1.0, 0.2175, 1.0, 0.2203, 0.0, 0.2232, 0.0, 0.2232, 1.0, 0.2203, 1.0, 0.2232, 0.0, 0.226, 0.0, 0.226, 1.0, 0.2232, 1.0, 0.226, 0.0, 0.2288, 0.0, 0.2288, 1.0, 0.226, 1.0, 0.2288, 0.0, 0.2316, 0.0, 0.2316, 1.0, 0.2288, 1.0, 0.2316, 0.0, 0.2345, 0.0, 0.2345, 1.0, 0.2316, 1.0, 0.2345, 0.0, 0.2373, 0.0, 0.2373, 1.0, 0.2345, 1.0, 0.2373, 0.0, 0.2401, 0.0, 0.2401, 1.0, 0.2373, 1.0, 0.2401, 0.0, 0.2429, 0.0, 0.2429, 1.0, 0.2401, 1.0, 0.2429, 0.0, 0.2458, 0.0, 0.2458, 1.0, 0.2429, 1.0, 0.2458, 0.0, 0.2486, 0.0, 0.2486, 1.0, 0.2458, 1.0, 0.2486, 0.0, 0.2514, 0.0, 0.2514, 1.0, 0.2486, 1.0, 0.2514, 0.0, 0.2542, 0.0, 0.2542, 1.0, 0.2514, 1.0, 0.2542, 0.0, 0.2571, 0.0, 0.2571, 1.0, 0.2542, 1.0, 0.2571, 0.0, 0.2599, 0.0, 0.2599, 1.0, 0.2571, 1.0, 0.2599, 0.0, 0.2627, 0.0, 0.2627, 1.0, 0.2599, 1.0, 0.2627, 0.0, 0.2655, 0.0, 0.2655, 1.0, 0.2627, 1.0, 0.2655, 0.0, 0.2684, 0.0, 0.2684, 1.0, 0.2655, 1.0, 0.2684, 0.0, 0.2712, 0.0, 0.2712, 1.0, 0.2684, 1.0, 0.2712, 0.0, 0.274, 0.0, 0.274, 1.0, 0.2712, 1.0, 0.274, 0.0, 0.2768, 0.0, 0.2768, 1.0, 0.274, 1.0, 0.2768, 0.0, 0.2797, 0.0, 0.2797, 1.0, 0.2768, 1.0, 0.2797, 0.0, 0.2825, 0.0, 0.2825, 1.0, 0.2797, 1.0, 0.2825, 0.0, 0.2853, 0.0, 0.2853, 1.0, 0.2825, 1.0, 0.2853, 0.0, 0.2881, 0.0, 0.2881, 1.0, 0.2853, 1.0, 0.2881, 0.0, 0.291, 0.0, 0.291, 1.0, 0.2881, 1.0, 0.291, 0.0, 0.2938, 0.0, 0.2938, 1.0, 0.291, 1.0, 0.2938, 0.0, 0.2966, 0.0, 0.2966, 1.0, 0.2938, 1.0, 0.2966, 0.0, 0.2994, 0.0, 0.2994, 1.0, 0.2966, 1.0, 0.2994, 0.0, 0.3023, 0.0, 0.3023, 1.0, 0.2994, 1.0, 0.3023, 0.0, 0.3051, 0.0, 0.3051, 1.0, 0.3023, 1.0, 0.3051, 0.0, 0.3079, 0.0, 0.3079, 1.0, 0.3051, 1.0, 0.3079, 0.0, 0.3107, 0.0, 0.3107, 1.0, 0.3079, 1.0, 0.3107, 0.0, 0.3136, 0.0, 0.3136, 1.0, 0.3107, 1.0, 0.3136, 0.0, 0.3164, 0.0, 0.3164, 1.0, 0.3136, 1.0, 0.3164, 0.0, 0.3192, 0.0, 0.3192, 1.0, 0.3164, 1.0, 0.3192, 0.0, 0.322, 0.0, 0.322, 1.0, 0.3192, 1.0, 0.322, 0.0, 0.3249, 0.0, 0.3249, 1.0, 0.322, 1.0, 0.3249, 0.0, 0.3277, 0.0, 0.3277, 1.0, 0.3249, 1.0, 0.3277, 0.0, 0.3305, 0.0, 0.3305, 1.0, 0.3277, 1.0, 0.3305, 0.0, 0.3333, 0.0, 0.3333, 1.0, 0.3305, 1.0, 0.3333, 0.0, 0.3362, 0.0, 0.3362, 1.0, 0.3333, 1.0, 0.3362, 0.0, 0.339, 0.0, 0.339, 1.0, 0.3362, 1.0, 0.339, 0.0, 0.3418, 0.0, 0.3418, 1.0, 0.339, 1.0, 0.3418, 0.0, 0.3446, 0.0, 0.3446, 1.0, 0.3418, 1.0, 0.3446, 0.0, 0.3475, 0.0, 0.3475, 1.0, 0.3446, 1.0, 0.3475, 0.0, 0.3503, 0.0, 0.3503, 1.0, 0.3475, 1.0, 0.3503, 0.0, 0.3531, 0.0, 0.3531, 1.0, 0.3503, 1.0, 0.3531, 0.0, 0.3559, 0.0, 0.3559, 1.0, 0.3531, 1.0, 0.3559, 0.0, 0.3588, 0.0, 0.3588, 1.0, 0.3559, 1.0, 0.3588, 0.0, 0.3616, 0.0, 0.3616, 1.0, 0.3588, 1.0, 0.3616, 0.0, 0.3644, 0.0, 0.3644, 1.0, 0.3616, 1.0, 0.3644, 0.0, 0.3672, 0.0, 0.3672, 1.0, 0.3644, 1.0, 0.3672, 0.0, 0.3701, 0.0, 0.3701, 1.0, 0.3672, 1.0, 0.3701, 0.0, 0.3729, 0.0, 0.3729, 1.0, 0.3701, 1.0, 0.3729, 0.0, 0.3757, 0.0, 0.3757, 1.0, 0.3729, 1.0, 0.3757, 0.0, 0.3785, 0.0, 0.3785, 1.0, 0.3757, 1.0, 0.3785, 0.0, 0.3814, 0.0, 0.3814, 1.0, 0.3785, 1.0, 0.3814, 0.0, 0.3842, 0.0, 0.3842, 1.0, 0.3814, 1.0, 0.3842, 0.0, 0.387, 0.0, 0.387, 1.0, 0.3842, 1.0, 0.387, 0.0, 0.3898, 0.0, 0.3898, 1.0, 0.387, 1.0, 0.3898, 0.0, 0.3927, 0.0, 0.3927, 1.0, 0.3898, 1.0, 0.3927, 0.0, 0.3955, 0.0, 0.3955, 1.0, 0.3927, 1.0, 0.3955, 0.0, 0.3983, 0.0, 0.3983, 1.0, 0.3955, 1.0, 0.3983, 0.0, 0.4011, 0.0, 0.4011, 1.0, 0.3983, 1.0, 0.4011, 0.0, 0.404, 0.0, 0.404, 1.0, 0.4011, 1.0, 0.404, 0.0, 0.4068, 0.0, 0.4068, 1.0, 0.404, 1.0, 0.4068, 0.0, 0.4096, 0.0, 0.4096, 1.0, 0.4068, 1.0, 0.4096, 0.0, 0.4124, 0.0, 0.4124, 1.0, 0.4096, 1.0, 0.4124, 0.0, 0.4153, 0.0, 0.4153, 1.0, 0.4124, 1.0, 0.4153, 0.0, 0.4181, 0.0, 0.4181, 1.0, 0.4153, 1.0, 0.4181, 0.0, 0.4209, 0.0, 0.4209, 1.0, 0.4181, 1.0, 0.4209, 0.0, 0.4237, 0.0, 0.4237, 1.0, 0.4209, 1.0, 0.4237, 0.0, 0.4266, 0.0, 0.4266, 1.0, 0.4237, 1.0, 0.4266, 0.0, 0.4294, 0.0, 0.4294, 1.0, 0.4266, 1.0, 0.4294, 0.0, 0.4322, 0.0, 0.4322, 1.0, 0.4294, 1.0, 0.4322, 0.0, 0.435, 0.0, 0.435, 1.0, 0.4322, 1.0, 0.435, 0.0, 0.4378, 0.0, 0.4378, 1.0, 0.435, 1.0, 0.4378, 0.0, 0.4407, 0.0, 0.4407, 1.0, 0.4378, 1.0, 0.4407, 0.0, 0.4435, 0.0, 0.4435, 1.0, 0.4407, 1.0, 0.4435, 0.0, 0.4463, 0.0, 0.4463, 1.0, 0.4435, 1.0, 0.4463, 0.0, 0.4491, 0.0, 0.4491, 1.0, 0.4463, 1.0, 0.4491, 0.0, 0.452, 0.0, 0.452, 1.0, 0.4491, 1.0, 0.452, 0.0, 0.4548, 0.0, 0.4548, 1.0, 0.452, 1.0, 0.4548, 0.0, 0.4576, 0.0, 0.4576, 1.0, 0.4548, 1.0, 0.4576, 0.0, 0.4604, 0.0, 0.4604, 1.0, 0.4576, 1.0, 0.4604, 0.0, 0.4633, 0.0, 0.4633, 1.0, 0.4604, 1.0, 0.4633, 0.0, 0.4661, 0.0, 0.4661, 1.0, 0.4633, 1.0, 0.4661, 0.0, 0.4689, 0.0, 0.4689, 1.0, 0.4661, 1.0, 0.4689, 0.0, 0.4717, 0.0, 0.4717, 1.0, 0.4689, 1.0, 0.4717, 0.0, 0.4746, 0.0, 0.4746, 1.0, 0.4717, 1.0, 0.4746, 0.0, 0.4774, 0.0, 0.4774, 1.0, 0.4746, 1.0, 0.4774, 0.0, 0.4802, 0.0, 0.4802, 1.0, 0.4774, 1.0, 0.4802, 0.0, 0.483, 0.0, 0.483, 1.0, 0.4802, 1.0, 0.483, 0.0, 0.4859, 0.0, 0.4859, 1.0, 0.483, 1.0, 0.4859, 0.0, 0.4887, 0.0, 0.4887, 1.0, 0.4859, 1.0, 0.4887, 0.0, 0.4915, 0.0, 0.4915, 1.0, 0.4887, 1.0, 0.4915, 0.0, 0.4943, 0.0, 0.4943, 1.0, 0.4915, 1.0, 0.4943, 0.0, 0.4972, 0.0, 0.4972, 1.0, 0.4943, 1.0, 0.4972, 0.0, 0.5, 0.0, 0.5, 1.0, 0.4972, 1.0, 0.5, 0.0, 0.5028, 0.0, 0.5028, 1.0, 0.5, 1.0, 0.5028, 0.0, 0.5056, 0.0, 0.5056, 1.0, 0.5028, 1.0, 0.5056, 0.0, 0.5085, 0.0, 0.5085, 1.0, 0.5056, 1.0, 0.5085, 0.0, 0.5113, 0.0, 0.5113, 1.0, 0.5085, 1.0, 0.5113, 0.0, 0.5141, 0.0, 0.5141, 1.0, 0.5113, 1.0, 0.5141, 0.0, 0.5169, 0.0, 0.5169, 1.0, 0.5141, 1.0, 0.5169, 0.0, 0.5198, 0.0, 0.5198, 1.0, 0.5169, 1.0, 0.5198, 0.0, 0.5226, 0.0, 0.5226, 1.0, 0.5198, 1.0, 0.5226, 0.0, 0.5254, 0.0, 0.5254, 1.0, 0.5226, 1.0, 0.5254, 0.0, 0.5282, 0.0, 0.5282, 1.0, 0.5254, 1.0, 0.5282, 0.0, 0.5311, 0.0, 0.5311, 1.0, 0.5282, 1.0, 0.5311, 0.0, 0.5339, 0.0, 0.5339, 1.0, 0.5311, 1.0, 0.5339, 0.0, 0.5367, 0.0, 0.5367, 1.0, 0.5339, 1.0, 0.5367, 0.0, 0.5395, 0.0, 0.5395, 1.0, 0.5367, 1.0, 0.5395, 0.0, 0.5424, 0.0, 0.5424, 1.0, 0.5395, 1.0, 0.5424, 0.0, 0.5452, 0.0, 0.5452, 1.0, 0.5424, 1.0, 0.5452, 0.0, 0.548, 0.0, 0.548, 1.0, 0.5452, 1.0, 0.548, 0.0, 0.5508, 0.0, 0.5508, 1.0, 0.548, 1.0, 0.5508, 0.0, 0.5537, 0.0, 0.5537, 1.0, 0.5508, 1.0, 0.5537, 0.0, 0.5565, 0.0, 0.5565, 1.0, 0.5537, 1.0, 0.5565, 0.0, 0.5593, 0.0, 0.5593, 1.0, 0.5565, 1.0, 0.5593, 0.0, 0.5621, 0.0, 0.5621, 1.0, 0.5593, 1.0, 0.5621, 0.0, 0.565, 0.0, 0.565, 1.0, 0.5621, 1.0, 0.565, 0.0, 0.5678, 0.0, 0.5678, 1.0, 0.565, 1.0, 0.5678, 0.0, 0.5706, 0.0, 0.5706, 1.0, 0.5678, 1.0, 0.5706, 0.0, 0.5734, 0.0, 0.5734, 1.0, 0.5706, 1.0, 0.5734, 0.0, 0.5763, 0.0, 0.5763, 1.0, 0.5734, 1.0, 0.5763, 0.0, 0.5791, 0.0, 0.5791, 1.0, 0.5763, 1.0, 0.5791, 0.0, 0.5819, 0.0, 0.5819, 1.0, 0.5791, 1.0, 0.5819, 0.0, 0.5847, 0.0, 0.5847, 1.0, 0.5819, 1.0, 0.5847, 0.0, 0.5876, 0.0, 0.5876, 1.0, 0.5847, 1.0, 0.5876, 0.0, 0.5904, 0.0, 0.5904, 1.0, 0.5876, 1.0, 0.5904, 0.0, 0.5932, 0.0, 0.5932, 1.0, 0.5904, 1.0, 0.5932, 0.0, 0.596, 0.0, 0.596, 1.0, 0.5932, 1.0, 0.596, 0.0, 0.5989, 0.0, 0.5989, 1.0, 0.596, 1.0, 0.5989, 0.0, 0.6017, 0.0, 0.6017, 1.0, 0.5989, 1.0, 0.6017, 0.0, 0.6045, 0.0, 0.6045, 1.0, 0.6017, 1.0, 0.6045, 0.0, 0.6073, 0.0, 0.6073, 1.0, 0.6045, 1.0, 0.6073, 0.0, 0.6102, 0.0, 0.6102, 1.0, 0.6073, 1.0, 0.6102, 0.0, 0.613, 0.0, 0.613, 1.0, 0.6102, 1.0, 0.613, 0.0, 0.6158, 0.0, 0.6158, 1.0, 0.613, 1.0, 0.6158, 0.0, 0.6186, 0.0, 0.6186, 1.0, 0.6158, 1.0, 0.6186, 0.0, 0.6215, 0.0, 0.6215, 1.0, 0.6186, 1.0, 0.6215, 0.0, 0.6243, 0.0, 0.6243, 1.0, 0.6215, 1.0, 0.6243, 0.0, 0.6271, 0.0, 0.6271, 1.0, 0.6243, 1.0, 0.6271, 0.0, 0.6299, 0.0, 0.6299, 1.0, 0.6271, 1.0, 0.6299, 0.0, 0.6328, 0.0, 0.6328, 1.0, 0.6299, 1.0, 0.6328, 0.0, 0.6356, 0.0, 0.6356, 1.0, 0.6328, 1.0, 0.6356, 0.0, 0.6384, 0.0, 0.6384, 1.0, 0.6356, 1.0, 0.6384, 0.0, 0.6412, 0.0, 0.6412, 1.0, 0.6384, 1.0, 0.6412, 0.0, 0.6441, 0.0, 0.6441, 1.0, 0.6412, 1.0, 0.6441, 0.0, 0.6469, 0.0, 0.6469, 1.0, 0.6441, 1.0, 0.6469, 0.0, 0.6497, 0.0, 0.6497, 1.0, 0.6469, 1.0, 0.6497, 0.0, 0.6525, 0.0, 0.6525, 1.0, 0.6497, 1.0, 0.6525, 0.0, 0.6554, 0.0, 0.6554, 1.0, 0.6525, 1.0, 0.6554, 0.0, 0.6582, 0.0, 0.6582, 1.0, 0.6554, 1.0, 0.6582, 0.0, 0.661, 0.0, 0.661, 1.0, 0.6582, 1.0, 0.661, 0.0, 0.6638, 0.0, 0.6638, 1.0, 0.661, 1.0, 0.6638, 0.0, 0.6667, 0.0, 0.6667, 1.0, 0.6638, 1.0, 0.6667, 0.0, 0.6695, 0.0, 0.6695, 1.0, 0.6667, 1.0, 0.6695, 0.0, 0.6723, 0.0, 0.6723, 1.0, 0.6695, 1.0, 0.6723, 0.0, 0.6751, 0.0, 0.6751, 1.0, 0.6723, 1.0, 0.6751, 0.0, 0.678, 0.0, 0.678, 1.0, 0.6751, 1.0, 0.678, 0.0, 0.6808, 0.0, 0.6808, 1.0, 0.678, 1.0, 0.6808, 0.0, 0.6836, 0.0, 0.6836, 1.0, 0.6808, 1.0, 0.6836, 0.0, 0.6864, 0.0, 0.6864, 1.0, 0.6836, 1.0, 0.6864, 0.0, 0.6893, 0.0, 0.6893, 1.0, 0.6864, 1.0, 0.6893, 0.0, 0.6921, 0.0, 0.6921, 1.0, 0.6893, 1.0, 0.6921, 0.0, 0.6949, 0.0, 0.6949, 1.0, 0.6921, 1.0, 0.6949, 0.0, 0.6977, 0.0, 0.6977, 1.0, 0.6949, 1.0, 0.6977, 0.0, 0.7006, 0.0, 0.7006, 1.0, 0.6977, 1.0, 0.7006, 0.0, 0.7034, 0.0, 0.7034, 1.0, 0.7006, 1.0, 0.7034, 0.0, 0.7062, 0.0, 0.7062, 1.0, 0.7034, 1.0, 0.7062, 0.0, 0.709, 0.0, 0.709, 1.0, 0.7062, 1.0, 0.709, 0.0, 0.7119, 0.0, 0.7119, 1.0, 0.709, 1.0, 0.7119, 0.0, 0.7147, 0.0, 0.7147, 1.0, 0.7119, 1.0, 0.7147, 0.0, 0.7175, 0.0, 0.7175, 1.0, 0.7147, 1.0, 0.7175, 0.0, 0.7203, 0.0, 0.7203, 1.0, 0.7175, 1.0, 0.7203, 0.0, 0.7232, 0.0, 0.7232, 1.0, 0.7203, 1.0, 0.7232, 0.0, 0.726, 0.0, 0.726, 1.0, 0.7232, 1.0, 0.726, 0.0, 0.7288, 0.0, 0.7288, 1.0, 0.726, 1.0, 0.7288, 0.0, 0.7316, 0.0, 0.7316, 1.0, 0.7288, 1.0, 0.7316, 0.0, 0.7345, 0.0, 0.7345, 1.0, 0.7316, 1.0, 0.7345, 0.0, 0.7373, 0.0, 0.7373, 1.0, 0.7345, 1.0, 0.7373, 0.0, 0.7401, 0.0, 0.7401, 1.0, 0.7373, 1.0, 0.7401, 0.0, 0.7429, 0.0, 0.7429, 1.0, 0.7401, 1.0, 0.7429, 0.0, 0.7458, 0.0, 0.7458, 1.0, 0.7429, 1.0, 0.7458, 0.0, 0.7486, 0.0, 0.7486, 1.0, 0.7458, 1.0, 0.7486, 0.0, 0.7514, 0.0, 0.7514, 1.0, 0.7486, 1.0, 0.7514, 0.0, 0.7542, 0.0, 0.7542, 1.0, 0.7514, 1.0, 0.7542, 0.0, 0.7571, 0.0, 0.7571, 1.0, 0.7542, 1.0, 0.7571, 0.0, 0.7599, 0.0, 0.7599, 1.0, 0.7571, 1.0, 0.7599, 0.0, 0.7627, 0.0, 0.7627, 1.0, 0.7599, 1.0, 0.7627, 0.0, 0.7655, 0.0, 0.7655, 1.0, 0.7627, 1.0, 0.7655, 0.0, 0.7684, 0.0, 0.7684, 1.0, 0.7655, 1.0, 0.7684, 0.0, 0.7712, 0.0, 0.7712, 1.0, 0.7684, 1.0, 0.7712, 0.0, 0.774, 0.0, 0.774, 1.0, 0.7712, 1.0, 0.774, 0.0, 0.7768, 0.0, 0.7768, 1.0, 0.774, 1.0, 0.7768, 0.0, 0.7797, 0.0, 0.7797, 1.0, 0.7768, 1.0, 0.7797, 0.0, 0.7825, 0.0, 0.7825, 1.0, 0.7797, 1.0, 0.7825, 0.0, 0.7853, 0.0, 0.7853, 1.0, 0.7825, 1.0, 0.7853, 0.0, 0.7881, 0.0, 0.7881, 1.0, 0.7853, 1.0, 0.7881, 0.0, 0.791, 0.0, 0.791, 1.0, 0.7881, 1.0, 0.791, 0.0, 0.7938, 0.0, 0.7938, 1.0, 0.791, 1.0, 0.7938, 0.0, 0.7966, 0.0, 0.7966, 1.0, 0.7938, 1.0, 0.7966, 0.0, 0.7994, 0.0, 0.7994, 1.0, 0.7966, 1.0, 0.7994, 0.0, 0.8023, 0.0, 0.8023, 1.0, 0.7994, 1.0, 0.8023, 0.0, 0.8051, 0.0, 0.8051, 1.0, 0.8023, 1.0, 0.8051, 0.0, 0.8079, 0.0, 0.8079, 1.0, 0.8051, 1.0, 0.8079, 0.0, 0.8107, 0.0, 0.8107, 1.0, 0.8079, 1.0, 0.8107, 0.0, 0.8136, 0.0, 0.8136, 1.0, 0.8107, 1.0, 0.8136, 0.0, 0.8164, 0.0, 0.8164, 1.0, 0.8136, 1.0, 0.8164, 0.0, 0.8192, 0.0, 0.8192, 1.0, 0.8164, 1.0, 0.8192, 0.0, 0.822, 0.0, 0.822, 1.0, 0.8192, 1.0, 0.822, 0.0, 0.8249, 0.0, 0.8249, 1.0, 0.822, 1.0, 0.8249, 0.0, 0.8277, 0.0, 0.8277, 1.0, 0.8249, 1.0, 0.8277, 0.0, 0.8305, 0.0, 0.8305, 1.0, 0.8277, 1.0, 0.8305, 0.0, 0.8333, 0.0, 0.8333, 1.0, 0.8305, 1.0, 0.8333, 0.0, 0.8362, 0.0, 0.8362, 1.0, 0.8333, 1.0, 0.8362, 0.0, 0.839, 0.0, 0.839, 1.0, 0.8362, 1.0, 0.839, 0.0, 0.8418, 0.0, 0.8418, 1.0, 0.839, 1.0, 0.8418, 0.0, 0.8446, 0.0, 0.8446, 1.0, 0.8418, 1.0, 0.8446, 0.0, 0.8475, 0.0, 0.8475, 1.0, 0.8446, 1.0, 0.8475, 0.0, 0.8503, 0.0, 0.8503, 1.0, 0.8475, 1.0, 0.8503, 0.0, 0.8531, 0.0, 0.8531, 1.0, 0.8503, 1.0, 0.8531, 0.0, 0.8559, 0.0, 0.8559, 1.0, 0.8531, 1.0, 0.8559, 0.0, 0.8588, 0.0, 0.8588, 1.0, 0.8559, 1.0, 0.8588, 0.0, 0.8616, 0.0, 0.8616, 1.0, 0.8588, 1.0, 0.8616, 0.0, 0.8644, 0.0, 0.8644, 1.0, 0.8616, 1.0, 0.8644, 0.0, 0.8672, 0.0, 0.8672, 1.0, 0.8644, 1.0, 0.8672, 0.0, 0.8701, 0.0, 0.8701, 1.0, 0.8672, 1.0, 0.8701, 0.0, 0.8729, 0.0, 0.8729, 1.0, 0.8701, 1.0, 0.8729, 0.0, 0.8757, 0.0, 0.8757, 1.0, 0.8729, 1.0, 0.8757, 0.0, 0.8785, 0.0, 0.8785, 1.0, 0.8757, 1.0, 0.8785, 0.0, 0.8814, 0.0, 0.8814, 1.0, 0.8785, 1.0, 0.8814, 0.0, 0.8842, 0.0, 0.8842, 1.0, 0.8814, 1.0, 0.8842, 0.0, 0.887, 0.0, 0.887, 1.0, 0.8842, 1.0, 0.887, 0.0, 0.8898, 0.0, 0.8898, 1.0, 0.887, 1.0, 0.8898, 0.0, 0.8927, 0.0, 0.8927, 1.0, 0.8898, 1.0, 0.8927, 0.0, 0.8955, 0.0, 0.8955, 1.0, 0.8927, 1.0, 0.8955, 0.0, 0.8983, 0.0, 0.8983, 1.0, 0.8955, 1.0, 0.8983, 0.0, 0.9011, 0.0, 0.9011, 1.0, 0.8983, 1.0, 0.9011, 0.0, 0.904, 0.0, 0.904, 1.0, 0.9011, 1.0, 0.904, 0.0, 0.9068, 0.0, 0.9068, 1.0, 0.904, 1.0, 0.9068, 0.0, 0.9096, 0.0, 0.9096, 1.0, 0.9068, 1.0, 0.9096, 0.0, 0.9124, 0.0, 0.9124, 1.0, 0.9096, 1.0, 0.9124, 0.0, 0.9153, 0.0, 0.9153, 1.0, 0.9124, 1.0, 0.9153, 0.0, 0.9181, 0.0, 0.9181, 1.0, 0.9153, 1.0, 0.9181, 0.0, 0.9209, 0.0, 0.9209, 1.0, 0.9181, 1.0, 0.9209, 0.0, 0.9237, 0.0, 0.9237, 1.0, 0.9209, 1.0, 0.9237, 0.0, 0.9266, 0.0, 0.9266, 1.0, 0.9237, 1.0, 0.9266, 0.0, 0.9294, 0.0, 0.9294, 1.0, 0.9266, 1.0, 0.9294, 0.0, 0.9322, 0.0, 0.9322, 1.0, 0.9294, 1.0, 0.9322, 0.0, 0.935, 0.0, 0.935, 1.0, 0.9322, 1.0, 0.935, 0.0, 0.9379, 0.0, 0.9379, 1.0, 0.935, 1.0, 0.9379, 0.0, 0.9407, 0.0, 0.9407, 1.0, 0.9379, 1.0, 0.9407, 0.0, 0.9435, 0.0, 0.9435, 1.0, 0.9407, 1.0, 0.9435, 0.0, 0.9463, 0.0, 0.9463, 1.0, 0.9435, 1.0, 0.9463, 0.0, 0.9492, 0.0, 0.9492, 1.0, 0.9463, 1.0, 0.9492, 0.0, 0.952, 0.0, 0.952, 1.0, 0.9492, 1.0, 0.952, 0.0, 0.9548, 0.0, 0.9548, 1.0, 0.952, 1.0, 0.9548, 0.0, 0.9576, 0.0, 0.9576, 1.0, 0.9548, 1.0, 0.9576, 0.0, 0.9605, 0.0, 0.9605, 1.0, 0.9576, 1.0, 0.9605, 0.0, 0.9633, 0.0, 0.9633, 1.0, 0.9605, 1.0, 0.9633, 0.0, 0.9661, 0.0, 0.9661, 1.0, 0.9633, 1.0, 0.9661, 0.0, 0.9689, 0.0, 0.9689, 1.0, 0.9661, 1.0, 0.9689, 0.0, 0.9718, 0.0, 0.9718, 1.0, 0.9689, 1.0, 0.9718, 0.0, 0.9746, 0.0, 0.9746, 1.0, 0.9718, 1.0, 0.9746, 0.0, 0.9774, 0.0, 0.9774, 1.0, 0.9746, 1.0, 0.9774, 0.0, 0.9802, 0.0, 0.9802, 1.0, 0.9774, 1.0, 0.9802, 0.0, 0.9831, 0.0, 0.9831, 1.0, 0.9802, 1.0, 0.9831, 0.0, 0.9859, 0.0, 0.9859, 1.0, 0.9831, 1.0, 0.9859, 0.0, 0.9887, 0.0, 0.9887, 1.0, 0.9859, 1.0, 0.9887, 0.0, 0.9915, 0.0, 0.9915, 1.0, 0.9887, 1.0, 0.9915, 0.0, 0.9943, 0.0, 0.9943, 1.0, 0.9915, 1.0, 0.9943, 0.0, 0.9972, 0.0, 0.9972, 1.0, 0.9943, 1.0, 0.9972, 0.0, 1.0, 0.0, 1.0, 1.0, 0.9972, 1.0])
me_cylinder_001.materials.append(mat_calibration_pattern)
me_cylinder_001.update()

# ---- objects
ob_cave_ui = bpy.data.objects.new('Cave UI', me_cylinder_001)

# ---- transforms, parenting, visibility, modifiers, constraints
ob_cave_ui.location = (0.0, 0.0, 0.0)

# ---- collection membership
scene.collection.objects.link(ob_cave_ui)

# ---- scene / render settings (as saved in the file)
scene.frame_start = 1; scene.frame_end = 250; scene.frame_set(1)
scene.render.engine = 'BLENDER_EEVEE_NEXT'
scene.cycles.sampling_pattern = 'TABULATED_SOBOL'
scene.cycles.use_light_tree = False
scene.view_settings.view_transform = 'Filmic'
bpy.context.view_layer.update()

# ---- added for rendering (the .blend has no active camera and no usable light): camera, sun
cam_auto = bpy.data.cameras.new('AutoCamera')
cam_auto.lens = 50.0
cam_auto.sensor_width = 36.0
cam_auto.clip_end = 1000.0
ob_auto_camera = bpy.data.objects.new('AutoCamera', cam_auto)
scene.collection.objects.link(ob_auto_camera)
ob_auto_camera.location = (2.54822, -3.2539, 2.03858)
ob_auto_camera.rotation_euler = (1.09748, -7.21219e-08, 0.694738)
scene.camera = ob_auto_camera
light_auto_sun = bpy.data.lights.new('AutoSun', 'SUN')
light_auto_sun.energy = 3.0
light_auto_sun.angle = 0.0523599
ob_auto_sun = bpy.data.objects.new('AutoSun', light_auto_sun)
scene.collection.objects.link(ob_auto_sun)
ob_auto_sun.rotation_euler = (0.872665, 0.174533, 0.523599)
bpy.context.view_layer.update()
